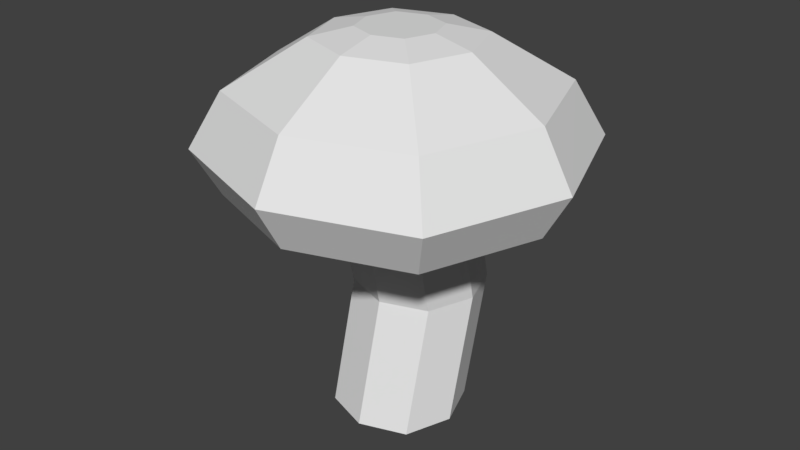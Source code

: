 # Source: Mushroom0.blend  (saved by Blender 2.77.0; exported with 4.5.12 LTS)
import bpy
from mathutils import Matrix  # noqa: F401  (used for matrix-valued properties, if any)

bpy.ops.wm.read_factory_settings(use_empty=True)
scene = bpy.context.scene
scene.name = 'Scene'

# ---- collections
col_collection_1 = bpy.data.collections.new('Collection 1'); scene.collection.children.link(col_collection_1)

# ---- world
world_world = bpy.data.worlds.new('World'); scene.world = world_world
world_world.color = (0.05088, 0.05088, 0.05088)
world_world.use_sun_shadow = False
world_world.sun_shadow_jitter_overblur = 0.0
world_world.cycles.sampling_method = 'MANUAL'

# ---- meshes
me_cube_001 = bpy.data.meshes.new('Cube.001')
me_cube_001.from_pydata([(-0.5086, -0.5086, -0.9449), (-0.5086, -0.5086, 1.902), (-0.5086, 0.5086, -0.9449), (-0.5086, 0.5086, 1.902), (0.5086, -0.5086, -0.9449), (0.5086, -0.5086, 1.902), (0.5086, 0.5086, -0.9449), (0.5086, 0.5086, 1.902), (-0.6932, 0.0, -0.9449), (-0.6932, 0.0, 1.902), (0.6932, 0.0, -0.9449), (0.6932, 0.0, 1.902), (-1.926e-09, 0.6845, -0.9449), (-1.926e-09, 0.6845, 1.902), (-1.926e-09, -0.6845, -0.9449), (-1.926e-09, -0.6845, 1.902), (-1.926e-09, 0.0, -0.9449), (-0.5086, -0.1576, 0.4066), (-0.5086, 0.8595, 0.4066), (0.5086, 0.8595, 0.4066), (0.5086, -0.1576, 0.4066), (0.6932, 0.351, 0.4066), (-0.6932, 0.351, 0.4066), (-1.926e-09, -0.3336, 0.4066), (-1.926e-09, 1.036, 0.4066), (-1.705, 7.45e-09, 1.587), (-1.251, 1.251, 1.587), (-9.169e-09, 1.683, 1.587), (1.251, 1.251, 1.587), (1.705, 7.45e-09, 1.587), (1.251, -1.251, 1.587), (-9.169e-09, -1.683, 1.587), (-1.251, -1.251, 1.587), (-1.655, 5.254e-09, 2.681), (-1.988, 6.173e-09, 2.091), (-1.459, 1.459, 2.091), (-1.074e-08, 1.963, 2.091), (1.459, 1.459, 2.091), (1.988, 6.173e-09, 2.091), (1.459, -1.459, 2.091), (-1.074e-08, -1.963, 2.091), (-1.459, -1.459, 2.091), (-0.8429, 9.463e-09, 3.187), (-1.215, 1.215, 2.681), (-1.136e-08, 1.635, 2.681), (1.215, 1.215, 2.681), (1.655, 5.254e-09, 2.681), (1.215, -1.215, 2.681), (-1.136e-08, -1.635, 2.681), (-1.215, -1.215, 2.681), (-0.6184, 0.6184, 3.187), (-1.29e-08, 0.8324, 3.187), (0.6184, 0.6184, 3.187), (0.8429, 9.463e-09, 3.187), (0.6184, -0.6184, 3.187), (-1.29e-08, -0.8324, 3.187), (-0.6184, -0.6184, 3.187), (-0.4231, -1.323e-09, 3.279), (-0.3104, 0.3104, 3.279), (-7.191e-09, 0.4178, 3.279), (0.3104, 0.3104, 3.279), (0.4231, -1.323e-09, 3.279), (0.3104, -0.3104, 3.279), (-7.191e-09, -0.4178, 3.279), (-0.3104, -0.3104, 3.279), (-7.191e-09, -1.323e-09, 3.279)], [], [(22, 9, 3, 18), (24, 13, 7, 19), (21, 11, 5, 20), (23, 15, 1, 17), (16, 10, 4, 14), (3, 9, 25, 26), (9, 1, 32, 25), (12, 6, 10, 16), (19, 7, 11, 21), (17, 1, 9, 22), (2, 12, 16, 8), (11, 7, 28, 29), (5, 11, 29, 30), (8, 16, 14, 0), (20, 5, 15, 23), (18, 3, 13, 24), (2, 18, 24, 12), (4, 20, 23, 14), (0, 17, 22, 8), (6, 19, 21, 10), (14, 23, 17, 0), (10, 21, 20, 4), (12, 24, 19, 6), (8, 22, 18, 2), (27, 26, 35, 36), (26, 25, 34, 35), (30, 29, 38, 39), (25, 32, 41, 34), (1, 15, 31, 32), (7, 13, 27, 28), (15, 5, 30, 31), (13, 3, 26, 27), (35, 34, 33, 43), (39, 38, 46, 47), (34, 41, 49, 33), (40, 39, 47, 48), (29, 28, 37, 38), (32, 31, 40, 41), (28, 27, 36, 37), (31, 30, 39, 40), (48, 47, 54, 55), (45, 44, 51, 52), (49, 48, 55, 56), (46, 45, 52, 53), (36, 35, 43, 44), (38, 37, 45, 46), (41, 40, 48, 49), (37, 36, 44, 45), (51, 50, 58, 59), (50, 42, 57, 58), (54, 53, 61, 62), (42, 56, 64, 57), (33, 49, 56, 42), (47, 46, 53, 54), (43, 33, 42, 50), (44, 43, 50, 51), (65, 57, 64, 63), (59, 58, 57, 65), (60, 59, 65, 61), (61, 65, 63, 62), (53, 52, 60, 61), (56, 55, 63, 64), (52, 51, 59, 60), (55, 54, 62, 63)])
_ca = me_cube_001.color_attributes.new('Col', 'BYTE_COLOR', 'CORNER')
_ca.data.foreach_set('color', [0.4621, 0.3095, 0.1779, 1.0, 0.4621, 0.3095, 0.1779, 1.0, 0.4621, 0.3095, 0.1779, 1.0, 0.4621, 0.3095, 0.1779, 1.0, 0.4621, 0.3095, 0.1779, 1.0, 0.4621, 0.3095, 0.1779, 1.0, 0.4621, 0.3095, 0.1779, 1.0, 0.4621, 0.3095, 0.1779, 1.0, 0.4621, 0.3095, 0.1779, 1.0, 0.4621, 0.3095, 0.1779, 1.0, 0.4621, 0.3095, 0.1779, 1.0, 0.4621, 0.3095, 0.1779, 1.0, 0.4621, 0.3095, 0.1779, 1.0, 0.4621, 0.3095, 0.1779, 1.0, 0.4621, 0.3095, 0.1779, 1.0, 0.4621, 0.3095, 0.1779, 1.0, 0.4621, 0.3095, 0.1779, 1.0, 0.4621, 0.3095, 0.1779, 1.0, 0.4621, 0.3095, 0.1779, 1.0, 0.4621, 0.3095, 0.1779, 1.0, 0.7454, 0.1301, 0.07227, 1.0, 0.7454, 0.1301, 0.07227, 1.0, 0.7454, 0.1301, 0.07227, 1.0, 0.7454, 0.1301, 0.07227, 1.0, 0.7454, 0.1301, 0.07227, 1.0, 0.7454, 0.1301, 0.07227, 1.0, 0.7454, 0.1301, 0.07227, 1.0, 0.7454, 0.1301, 0.07227, 1.0, 0.4621, 0.3095, 0.1779, 1.0, 0.4621, 0.3095, 0.1779, 1.0, 0.4621, 0.3095, 0.1779, 1.0, 0.4621, 0.3095, 0.1779, 1.0, 0.4621, 0.3095, 0.1779, 1.0, 0.4621, 0.3095, 0.1779, 1.0, 0.4621, 0.3095, 0.1779, 1.0, 0.4621, 0.3095, 0.1779, 1.0, 0.4621, 0.3095, 0.1779, 1.0, 0.4621, 0.3095, 0.1779, 1.0, 0.4621, 0.3095, 0.1779, 1.0, 0.4621, 0.3095, 0.1779, 1.0, 0.4621, 0.3095, 0.1779, 1.0, 0.4621, 0.3095, 0.1779, 1.0, 0.4621, 0.3095, 0.1779, 1.0, 0.4621, 0.3095, 0.1779, 1.0, 0.7454, 0.1301, 0.07227, 1.0, 0.7454, 0.1301, 0.07227, 1.0, 0.7454, 0.1301, 0.07227, 1.0, 0.7454, 0.1301, 0.07227, 1.0, 0.7454, 0.1301, 0.07227, 1.0, 0.7454, 0.1301, 0.07227, 1.0, 0.7454, 0.1301, 0.07227, 1.0, 0.7454, 0.1301, 0.07227, 1.0, 0.4621, 0.3095, 0.1779, 1.0, 0.4621, 0.3095, 0.1779, 1.0, 0.4621, 0.3095, 0.1779, 1.0, 0.4621, 0.3095, 0.1779, 1.0, 0.4621, 0.3095, 0.1779, 1.0, 0.4621, 0.3095, 0.1779, 1.0, 0.4621, 0.3095, 0.1779, 1.0, 0.4621, 0.3095, 0.1779, 1.0, 0.4621, 0.3095, 0.1779, 1.0, 0.4621, 0.3095, 0.1779, 1.0, 0.4621, 0.3095, 0.1779, 1.0, 0.4621, 0.3095, 0.1779, 1.0, 0.4621, 0.3095, 0.1779, 1.0, 0.4621, 0.3095, 0.1779, 1.0, 0.4621, 0.3095, 0.1779, 1.0, 0.4621, 0.3095, 0.1779, 1.0, 0.4621, 0.3095, 0.1779, 1.0, 0.4621, 0.3095, 0.1779, 1.0, 0.4621, 0.3095, 0.1779, 1.0, 0.4621, 0.3095, 0.1779, 1.0, 0.4621, 0.3095, 0.1779, 1.0, 0.4621, 0.3095, 0.1779, 1.0, 0.4621, 0.3095, 0.1779, 1.0, 0.4621, 0.3095, 0.1779, 1.0, 0.4621, 0.3095, 0.1779, 1.0, 0.4621, 0.3095, 0.1779, 1.0, 0.4621, 0.3095, 0.1779, 1.0, 0.4621, 0.3095, 0.1779, 1.0, 0.4621, 0.3095, 0.1779, 1.0, 0.4621, 0.3095, 0.1779, 1.0, 0.4621, 0.3095, 0.1779, 1.0, 0.4621, 0.3095, 0.1779, 1.0, 0.4621, 0.3095, 0.1779, 1.0, 0.4621, 0.3095, 0.1779, 1.0, 0.4621, 0.3095, 0.1779, 1.0, 0.4621, 0.3095, 0.1779, 1.0, 0.4621, 0.3095, 0.1779, 1.0, 0.4621, 0.3095, 0.1779, 1.0, 0.4621, 0.3095, 0.1779, 1.0, 0.4621, 0.3095, 0.1779, 1.0, 0.4621, 0.3095, 0.1779, 1.0, 0.4621, 0.3095, 0.1779, 1.0, 0.4621, 0.3095, 0.1779, 1.0, 0.4621, 0.3095, 0.1779, 1.0, 0.7454, 0.1301, 0.07227, 1.0, 0.7454, 0.1301, 0.07227, 1.0, 0.7454, 0.1301, 0.07227, 1.0, 0.7454, 0.1301, 0.07227, 1.0, 0.7454, 0.1301, 0.07227, 1.0, 0.7454, 0.1301, 0.07227, 1.0, 0.7454, 0.1301, 0.07227, 1.0, 0.7454, 0.1301, 0.07227, 1.0, 0.7454, 0.1301, 0.07227, 1.0, 0.7454, 0.1301, 0.07227, 1.0, 0.7454, 0.1301, 0.07227, 1.0, 0.7454, 0.1301, 0.07227, 1.0, 0.7454, 0.1301, 0.07227, 1.0, 0.7454, 0.1301, 0.07227, 1.0, 0.7454, 0.1301, 0.07227, 1.0, 0.7454, 0.1301, 0.07227, 1.0, 0.7454, 0.1301, 0.07227, 1.0, 0.7454, 0.1301, 0.07227, 1.0, 0.7454, 0.1301, 0.07227, 1.0, 0.7454, 0.1301, 0.07227, 1.0, 0.7454, 0.1301, 0.07227, 1.0, 0.7454, 0.1301, 0.07227, 1.0, 0.7454, 0.1301, 0.07227, 1.0, 0.7454, 0.1301, 0.07227, 1.0, 0.7454, 0.1301, 0.07227, 1.0, 0.7454, 0.1301, 0.07227, 1.0, 0.7454, 0.1301, 0.07227, 1.0, 0.7454, 0.1301, 0.07227, 1.0, 0.7454, 0.1301, 0.07227, 1.0, 0.7454, 0.1301, 0.07227, 1.0, 0.7454, 0.1301, 0.07227, 1.0, 0.7454, 0.1301, 0.07227, 1.0, 0.7454, 0.1301, 0.07227, 1.0, 0.7454, 0.1301, 0.07227, 1.0, 0.7454, 0.1301, 0.07227, 1.0, 0.7454, 0.1301, 0.07227, 1.0, 0.7454, 0.1301, 0.07227, 1.0, 0.7454, 0.1301, 0.07227, 1.0, 0.7454, 0.1301, 0.07227, 1.0, 0.7454, 0.1301, 0.07227, 1.0, 0.7454, 0.1301, 0.07227, 1.0, 0.7454, 0.1301, 0.07227, 1.0, 0.7454, 0.1301, 0.07227, 1.0, 0.7454, 0.1301, 0.07227, 1.0, 0.7454, 0.1301, 0.07227, 1.0, 0.7454, 0.1301, 0.07227, 1.0, 0.7454, 0.1301, 0.07227, 1.0, 0.7454, 0.1301, 0.07227, 1.0, 0.7454, 0.1301, 0.07227, 1.0, 0.7454, 0.1301, 0.07227, 1.0, 0.7454, 0.1301, 0.07227, 1.0, 0.7454, 0.1301, 0.07227, 1.0, 0.7454, 0.1301, 0.07227, 1.0, 0.7454, 0.1301, 0.07227, 1.0, 0.7454, 0.1301, 0.07227, 1.0, 0.7454, 0.1301, 0.07227, 1.0, 0.7454, 0.1301, 0.07227, 1.0, 0.7454, 0.1301, 0.07227, 1.0, 0.7454, 0.1301, 0.07227, 1.0, 0.7454, 0.1301, 0.07227, 1.0, 0.7454, 0.1301, 0.07227, 1.0, 0.7454, 0.1301, 0.07227, 1.0, 0.7454, 0.1301, 0.07227, 1.0, 0.7454, 0.1301, 0.07227, 1.0, 0.7454, 0.1301, 0.07227, 1.0, 0.7454, 0.1301, 0.07227, 1.0, 0.7454, 0.1301, 0.07227, 1.0, 0.7454, 0.1301, 0.07227, 1.0, 0.7454, 0.1301, 0.07227, 1.0, 0.7454, 0.1301, 0.07227, 1.0, 0.7454, 0.1301, 0.07227, 1.0, 0.7454, 0.1301, 0.07227, 1.0, 0.7454, 0.1301, 0.07227, 1.0, 0.7454, 0.1301, 0.07227, 1.0, 0.7454, 0.1301, 0.07227, 1.0, 0.7454, 0.1301, 0.07227, 1.0, 0.7454, 0.1301, 0.07227, 1.0, 0.7454, 0.1301, 0.07227, 1.0, 0.7454, 0.1301, 0.07227, 1.0, 0.7454, 0.1301, 0.07227, 1.0, 0.7454, 0.1301, 0.07227, 1.0, 0.7454, 0.1301, 0.07227, 1.0, 0.7454, 0.1301, 0.07227, 1.0, 0.7454, 0.1301, 0.07227, 1.0, 0.7454, 0.1301, 0.07227, 1.0, 0.7454, 0.1301, 0.07227, 1.0, 0.7454, 0.1301, 0.07227, 1.0, 0.7454, 0.1301, 0.07227, 1.0, 0.7454, 0.1301, 0.07227, 1.0, 0.7454, 0.1301, 0.07227, 1.0, 0.7454, 0.1301, 0.07227, 1.0, 0.7454, 0.1301, 0.07227, 1.0, 0.7454, 0.1301, 0.07227, 1.0, 0.7454, 0.1301, 0.07227, 1.0, 0.7454, 0.1301, 0.07227, 1.0, 0.7454, 0.1301, 0.07227, 1.0, 0.7454, 0.1301, 0.07227, 1.0, 0.7454, 0.1301, 0.07227, 1.0, 0.7454, 0.1301, 0.07227, 1.0, 0.7454, 0.1301, 0.07227, 1.0, 0.7454, 0.1301, 0.07227, 1.0, 0.7454, 0.1301, 0.07227, 1.0, 0.7454, 0.1301, 0.07227, 1.0, 0.7454, 0.1301, 0.07227, 1.0, 0.7454, 0.1301, 0.07227, 1.0, 0.7454, 0.1301, 0.07227, 1.0, 0.7454, 0.1301, 0.07227, 1.0, 0.7454, 0.1301, 0.07227, 1.0, 0.7454, 0.1301, 0.07227, 1.0, 0.7454, 0.1301, 0.07227, 1.0, 0.7454, 0.1301, 0.07227, 1.0, 0.7454, 0.1301, 0.07227, 1.0, 0.7454, 0.1301, 0.07227, 1.0, 0.7454, 0.1301, 0.07227, 1.0, 0.7454, 0.1301, 0.07227, 1.0, 0.7454, 0.1301, 0.07227, 1.0, 0.7454, 0.1301, 0.07227, 1.0, 0.7454, 0.1301, 0.07227, 1.0, 0.7454, 0.1301, 0.07227, 1.0, 0.7454, 0.1301, 0.07227, 1.0, 0.7454, 0.1301, 0.07227, 1.0, 0.7454, 0.1301, 0.07227, 1.0, 0.7454, 0.1301, 0.07227, 1.0, 0.7454, 0.1301, 0.07227, 1.0, 0.7454, 0.1301, 0.07227, 1.0, 0.7454, 0.1301, 0.07227, 1.0, 0.7454, 0.1301, 0.07227, 1.0, 0.7454, 0.1301, 0.07227, 1.0, 0.7454, 0.1301, 0.07227, 1.0, 0.7454, 0.1301, 0.07227, 1.0, 0.7454, 0.1301, 0.07227, 1.0, 0.7454, 0.1301, 0.07227, 1.0, 0.7454, 0.1301, 0.07227, 1.0, 0.7454, 0.1301, 0.07227, 1.0, 0.7454, 0.1301, 0.07227, 1.0, 0.7454, 0.1301, 0.07227, 1.0, 0.7454, 0.1301, 0.07227, 1.0, 0.7454, 0.1301, 0.07227, 1.0, 0.7454, 0.1301, 0.07227, 1.0, 0.7454, 0.1301, 0.07227, 1.0, 0.7454, 0.1301, 0.07227, 1.0, 0.7454, 0.1301, 0.07227, 1.0, 0.7454, 0.1301, 0.07227, 1.0, 0.7454, 0.1301, 0.07227, 1.0, 0.7454, 0.1301, 0.07227, 1.0, 0.7454, 0.1301, 0.07227, 1.0, 0.7454, 0.1301, 0.07227, 1.0, 0.7454, 0.1301, 0.07227, 1.0, 0.7454, 0.1301, 0.07227, 1.0, 0.7454, 0.1301, 0.07227, 1.0, 0.7454, 0.1301, 0.07227, 1.0, 0.7454, 0.1301, 0.07227, 1.0, 0.7454, 0.1301, 0.07227, 1.0, 0.7454, 0.1301, 0.07227, 1.0, 0.7454, 0.1301, 0.07227, 1.0, 0.7454, 0.1301, 0.07227, 1.0, 0.7454, 0.1301, 0.07227, 1.0, 0.7454, 0.1301, 0.07227, 1.0, 0.7454, 0.1301, 0.07227, 1.0, 0.7454, 0.1301, 0.07227, 1.0])
me_cube_001.use_remesh_preserve_volume = False
me_cube_001.use_remesh_preserve_attributes = False
me_cube_001.use_mirror_vertex_groups = False
me_cube_001.use_paint_bone_selection = False
me_cube_001.use_paint_mask = True
me_cube_001.update()

# ---- objects
ob_cube_001 = bpy.data.objects.new('Cube.001', me_cube_001)

# ---- transforms, parenting, visibility, modifiers, constraints
ob_cube_001.location = (0.0, 0.0, 0.4504)
ob_cube_001.scale = (0.5672, 0.5672, 0.5672)
ob_cube_001.lineart.crease_threshold = 0.0
_m = ob_cube_001.modifiers.new('Triangulate', 'TRIANGULATE')

# ---- collection membership
col_collection_1.objects.link(ob_cube_001)

# ---- scene / render settings (as saved in the file)
scene.frame_start = 1; scene.frame_end = 250; scene.frame_set(1)
scene.render.engine = 'BLENDER_EEVEE_NEXT'
scene.render.resolution_percentage = 50
scene.render.dither_intensity = 0.0
scene.cycles.use_denoising = False
scene.cycles.samples = 128
scene.cycles.sampling_pattern = 'TABULATED_SOBOL'
scene.cycles.light_sampling_threshold = 0.0
scene.cycles.use_adaptive_sampling = False
scene.cycles.use_light_tree = False
scene.cycles.blur_glossy = 0.0
scene.cycles.sample_clamp_indirect = 0.0
scene.view_settings.view_transform = 'Standard'
bpy.context.view_layer.update()

# ---- added for rendering (the .blend has no active camera and no usable light): camera, sun
cam_auto = bpy.data.cameras.new('AutoCamera')
cam_auto.lens = 50.0
cam_auto.sensor_width = 36.0
cam_auto.clip_end = 1000.0
ob_auto_camera = bpy.data.objects.new('AutoCamera', cam_auto)
scene.collection.objects.link(ob_auto_camera)
ob_auto_camera.location = (3.67661, -4.41193, 4.05371)
ob_auto_camera.rotation_euler = (1.09748, -7.21219e-08, 0.694738)
scene.camera = ob_auto_camera
light_auto_sun = bpy.data.lights.new('AutoSun', 'SUN')
light_auto_sun.energy = 3.0
light_auto_sun.angle = 0.0523599
ob_auto_sun = bpy.data.objects.new('AutoSun', light_auto_sun)
scene.collection.objects.link(ob_auto_sun)
ob_auto_sun.rotation_euler = (0.872665, 0.174533, 0.523599)
bpy.context.view_layer.update()
